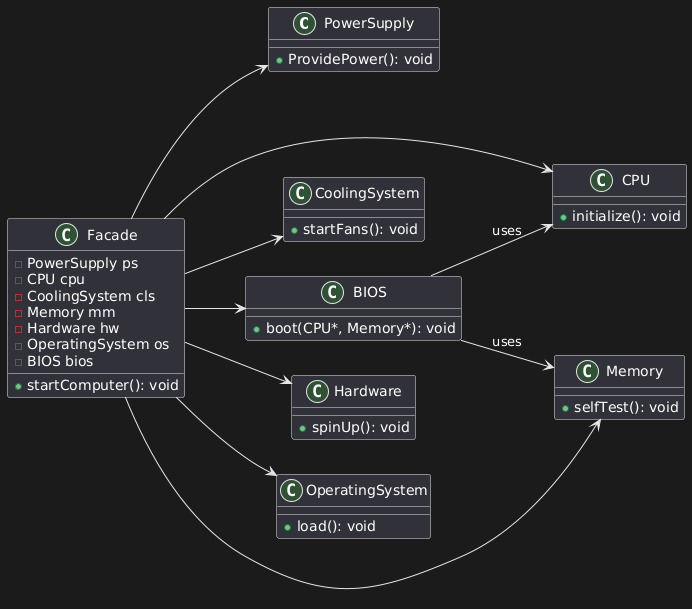

The diagram above was rendered by PlantUML. Its source (embedded in the PNG):
@startuml
left to right direction

class PowerSupply {
    +ProvidePower(): void
}

class CPU {
    +initialize(): void
}

class CoolingSystem {
    +startFans(): void
}

class Memory {
    +selfTest(): void
}

class Hardware {
    +spinUp(): void
}

class OperatingSystem {
    +load(): void
}

class BIOS {
    +boot(CPU*, Memory*): void
}

class Facade {
    -PowerSupply ps
    -CPU cpu
    -CoolingSystem cls
    -Memory mm
    -Hardware hw
    -OperatingSystem os
    -BIOS bios
    +startComputer(): void
}

Facade --> PowerSupply
Facade --> CPU
Facade --> CoolingSystem
Facade --> Memory
Facade --> Hardware
Facade --> OperatingSystem
Facade --> BIOS

BIOS --> CPU : uses
BIOS --> Memory : uses
@enduml